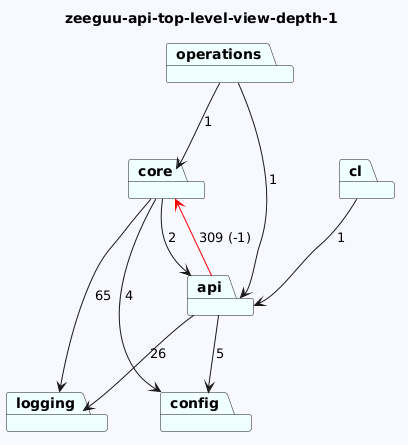

The diagram above was rendered by PlantUML. Its source (embedded in the PNG):
@startuml
skinparam backgroundColor GhostWhite
title zeeguu-api-top-level-view-depth-1
package "operations" #Azure
package "core" #Azure
package "api" #Azure
package "cl" #Azure
package "logging" #Azure
package "config" #Azure
"operations"-->"api"  : 1
"operations"-->"core"  : 1
"core"-->"logging"  : 65
"core"-->"config"  : 4
"core"-->"api"  : 2
"api"-->"logging"  : 26
"api"-->"config"  : 5
"api"-->"core" #Red : 309 (-1)
"cl"-->"api"  : 1
@enduml